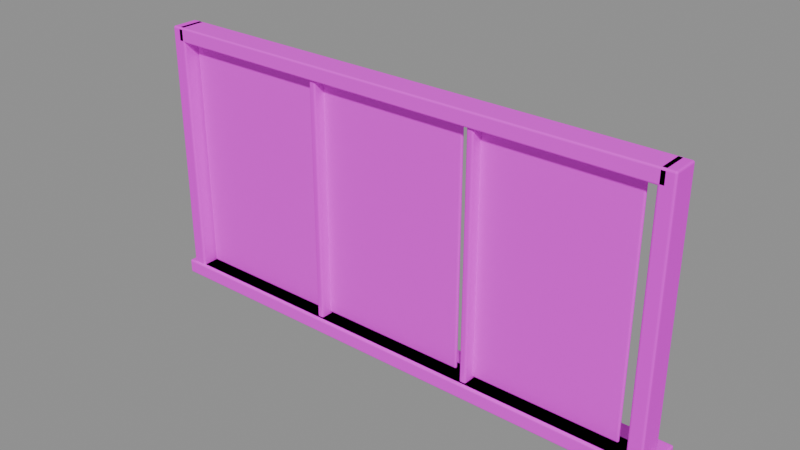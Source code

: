 # Source: window.blend  (saved by Blender 4.5.87; exported with 4.5.12 LTS)
import bpy
from mathutils import Matrix  # noqa: F401  (used for matrix-valued properties, if any)

bpy.ops.wm.read_factory_settings(use_empty=True)
scene = bpy.context.scene
scene.name = '组件_window'

# ---- collections
col_02______window = bpy.data.collections.new('02_游戏输出_window'); scene.collection.children.link(col_02______window)

# ---- images (referenced by path relative to the original .blend; pixels are not part of the script)
import os
ASSET_DIR = os.environ.get("B2B_ASSET_DIR", "")  # directory of the original .blend (textures are referenced by path, not embedded)
HERE = os.path.dirname(os.path.abspath(__file__))  # packed textures are extracted next to this script under _unpacked/

def load_image(name, relpath, width, height, colorspace="sRGB"):
    """Load a texture the original file referenced (path relative to the .blend, or extracted next to this script)."""
    p = next((c for c in (os.path.join(HERE, relpath), os.path.join(ASSET_DIR, relpath)) if relpath and os.path.exists(c)), "")
    if p:
        img = bpy.data.images.load(p, check_existing=True)
        img.name = name
    else:  # same state as the original file: an image datablock whose file is absent (Cycles renders it pink)
        img = bpy.data.images.new(name, width, height)
        img.source = "FILE"
        img.filepath = "//" + (relpath or name)
    img.colorspace_settings.name = colorspace
    return img
img_sea_cabin_timber_8x8_512_png = load_image('sea_cabin_timber_8x8_512.png', 'sea_cabin_timber_8x8_512.png', 1024, 1024, 'sRGB')

# ---- materials (node trees are filled in below, after node groups)
mat_orf2_final_sea_matte = bpy.data.materials.new('ORF2_FINAL_SEA_Matte')
mat_orf2_final_sea_metal = bpy.data.materials.new('ORF2_FINAL_SEA_Metal')

# ---- material node trees
mat_orf2_final_sea_matte.use_nodes = True; mat_orf2_final_sea_matte.node_tree.nodes.clear()
_N = mat_orf2_final_sea_matte.node_tree.nodes; _L = mat_orf2_final_sea_matte.node_tree.links
n0 = _N.new('ShaderNodeBsdfPrincipled'); n0.name = '原理化 BSDF'; n0.location = (0, 0)
n0.inputs[1].default_value = 0.02
n0.inputs[2].default_value = 0.72
n1 = _N.new('ShaderNodeOutputMaterial'); n1.name = '材质输出'; n1.location = (0, 0)
n2 = _N.new('ShaderNodeUVMap'); n2.name = 'UV 贴图'; n2.location = (0, 0)
n2.uv_map = 'PaletteUV'
n3 = _N.new('ShaderNodeTexImage'); n3.name = '图像纹理'; n3.location = (0, 0)
n3.image = img_sea_cabin_timber_8x8_512_png
n3.interpolation = 'Closest'
_L.new(n2.outputs[0], n3.inputs[0])
_L.new(n3.outputs[0], n0.inputs[0])
_L.new(n0.outputs[0], n1.inputs[0])
n1.is_active_output = True
mat_orf2_final_sea_metal.use_nodes = True; mat_orf2_final_sea_metal.node_tree.nodes.clear()
_N = mat_orf2_final_sea_metal.node_tree.nodes; _L = mat_orf2_final_sea_metal.node_tree.links
n0 = _N.new('ShaderNodeBsdfPrincipled'); n0.name = '原理化 BSDF'; n0.location = (0, 0)
n0.inputs[1].default_value = 0.15
n0.inputs[2].default_value = 0.82
n0.inputs[13].default_value = 0.25
n1 = _N.new('ShaderNodeOutputMaterial'); n1.name = '材质输出'; n1.location = (0, 0)
n2 = _N.new('ShaderNodeUVMap'); n2.name = 'UV 贴图'; n2.location = (0, 0)
n2.uv_map = 'PaletteUV'
n3 = _N.new('ShaderNodeTexImage'); n3.name = '图像纹理'; n3.location = (0, 0)
n3.image = img_sea_cabin_timber_8x8_512_png
n3.interpolation = 'Closest'
_L.new(n2.outputs[0], n3.inputs[0])
_L.new(n3.outputs[0], n0.inputs[0])
_L.new(n0.outputs[0], n1.inputs[0])
n1.is_active_output = True

# ---- meshes
me_orf3_window_002 = bpy.data.meshes.new('ORF3_window.002')
me_orf3_window_002.from_pydata([(-2.85, -0.23, 0.0), (2.85, -0.23, 0.0), (2.85, 0.07, 0.0), (-2.85, 0.07, 0.0), (-2.85, -0.23, 0.16), (2.85, -0.23, 0.16), (2.85, 0.07, 0.16), (-2.85, 0.07, 0.16), (-2.85, -0.23, 2.84), (2.85, -0.23, 2.84), (2.85, 0.07, 2.84), (-2.85, 0.07, 2.84), (-2.85, -0.23, 3.0), (2.85, -0.23, 3.0), (2.85, 0.07, 3.0), (-2.85, 0.07, 3.0), (-2.75, -0.0725, 0.175), (-1.05, -0.0725, 0.175), (-1.05, -0.0375, 0.175), (-2.75, -0.0375, 0.175), (-2.75, -0.0725, 2.825), (-1.05, -0.0725, 2.825), (-1.05, -0.0375, 2.825), (-2.75, -0.0375, 2.825), (-0.92, -0.0725, 0.175), (0.78, -0.0725, 0.175), (0.78, -0.0375, 0.175), (-0.92, -0.0375, 0.175), (-0.92, -0.0725, 2.825), (0.78, -0.0725, 2.825), (0.78, -0.0375, 2.825), (-0.92, -0.0375, 2.825), (0.91, -0.0725, 0.175), (2.61, -0.0725, 0.175), (2.61, -0.0375, 0.175), (0.91, -0.0375, 0.175), (0.91, -0.0725, 2.825), (2.61, -0.0725, 2.825), (2.61, -0.0375, 2.825), (0.91, -0.0375, 2.825), (-3.0, -0.25, 0.0), (3.0, -0.25, 0.0), (3.0, 0.25, 0.0), (-3.0, 0.25, 0.0), (-3.0, -0.25, 0.16), (3.0, -0.25, 0.16), (3.0, 0.25, 0.16), (-3.0, 0.25, 0.16)], [], [(0, 3, 2, 1), (0, 1, 5, 4), (1, 2, 6, 5), (2, 3, 7, 6), (3, 0, 4, 7), (4, 5, 6, 7), (8, 11, 10, 9), (8, 9, 13, 12), (9, 10, 14, 13), (10, 11, 15, 14), (11, 8, 12, 15), (12, 13, 14, 15), (16, 19, 18, 17), (16, 17, 21, 20), (17, 18, 22, 21), (18, 19, 23, 22), (19, 16, 20, 23), (20, 21, 22, 23), (24, 27, 26, 25), (24, 25, 29, 28), (25, 26, 30, 29), (26, 27, 31, 30), (27, 24, 28, 31), (28, 29, 30, 31), (32, 35, 34, 33), (32, 33, 37, 36), (33, 34, 38, 37), (34, 35, 39, 38), (35, 32, 36, 39), (36, 37, 38, 39), (40, 43, 42, 41), (40, 41, 45, 44), (41, 42, 46, 45), (42, 43, 47, 46), (43, 40, 44, 47), (44, 45, 46, 47)])
_uv = me_orf3_window_002.uv_layers.new(name='PaletteUV')
_uv.uv.foreach_set('vector', [0.4625, 0.0625, 0.4375, 0.0875, 0.4125, 0.0625, 0.4375, 0.0375, 0.4625, 0.0625, 0.4375, 0.0875, 0.4125, 0.0625, 0.4375, 0.0375, 0.4625, 0.0625, 0.4375, 0.0875, 0.4125, 0.0625, 0.4375, 0.0375, 0.4625, 0.0625, 0.4375, 0.0875, 0.4125, 0.0625, 0.4375, 0.0375, 0.4625, 0.0625, 0.4375, 0.0875, 0.4125, 0.0625, 0.4375, 0.0375, 0.4625, 0.0625, 0.4375, 0.0875, 0.4125, 0.0625, 0.4375, 0.0375, 0.4625, 0.0625, 0.4375, 0.0875, 0.4125, 0.0625, 0.4375, 0.0375, 0.4625, 0.0625, 0.4375, 0.0875, 0.4125, 0.0625, 0.4375, 0.0375, 0.4625, 0.0625, 0.4375, 0.0875, 0.4125, 0.0625, 0.4375, 0.0375, 0.4625, 0.0625, 0.4375, 0.0875, 0.4125, 0.0625, 0.4375, 0.0375, 0.4625, 0.0625, 0.4375, 0.0875, 0.4125, 0.0625, 0.4375, 0.0375, 0.4625, 0.0625, 0.4375, 0.0875, 0.4125, 0.0625, 0.4375, 0.0375, 0.9625, 0.6875, 0.9375, 0.7125, 0.9125, 0.6875, 0.9375, 0.6625, 0.9625, 0.6875, 0.9375, 0.7125, 0.9125, 0.6875, 0.9375, 0.6625, 0.9625, 0.6875, 0.9375, 0.7125, 0.9125, 0.6875, 0.9375, 0.6625, 0.9625, 0.6875, 0.9375, 0.7125, 0.9125, 0.6875, 0.9375, 0.6625, 0.9625, 0.6875, 0.9375, 0.7125, 0.9125, 0.6875, 0.9375, 0.6625, 0.9625, 0.6875, 0.9375, 0.7125, 0.9125, 0.6875, 0.9375, 0.6625, 0.9625, 0.6875, 0.9375, 0.7125, 0.9125, 0.6875, 0.9375, 0.6625, 0.9625, 0.6875, 0.9375, 0.7125, 0.9125, 0.6875, 0.9375, 0.6625, 0.9625, 0.6875, 0.9375, 0.7125, 0.9125, 0.6875, 0.9375, 0.6625, 0.9625, 0.6875, 0.9375, 0.7125, 0.9125, 0.6875, 0.9375, 0.6625, 0.9625, 0.6875, 0.9375, 0.7125, 0.9125, 0.6875, 0.9375, 0.6625, 0.9625, 0.6875, 0.9375, 0.7125, 0.9125, 0.6875, 0.9375, 0.6625, 0.9625, 0.6875, 0.9375, 0.7125, 0.9125, 0.6875, 0.9375, 0.6625, 0.9625, 0.6875, 0.9375, 0.7125, 0.9125, 0.6875, 0.9375, 0.6625, 0.9625, 0.6875, 0.9375, 0.7125, 0.9125, 0.6875, 0.9375, 0.6625, 0.9625, 0.6875, 0.9375, 0.7125, 0.9125, 0.6875, 0.9375, 0.6625, 0.9625, 0.6875, 0.9375, 0.7125, 0.9125, 0.6875, 0.9375, 0.6625, 0.9625, 0.6875, 0.9375, 0.7125, 0.9125, 0.6875, 0.9375, 0.6625, 0.8375, 0.0625, 0.8125, 0.0875, 0.7875, 0.0625, 0.8125, 0.0375, 0.8375, 0.0625, 0.8125, 0.0875, 0.7875, 0.0625, 0.8125, 0.0375, 0.8375, 0.0625, 0.8125, 0.0875, 0.7875, 0.0625, 0.8125, 0.0375, 0.8375, 0.0625, 0.8125, 0.0875, 0.7875, 0.0625, 0.8125, 0.0375, 0.8375, 0.0625, 0.8125, 0.0875, 0.7875, 0.0625, 0.8125, 0.0375, 0.8375, 0.0625, 0.8125, 0.0875, 0.7875, 0.0625, 0.8125, 0.0375])
me_orf3_window_002.materials.append(mat_orf2_final_sea_matte)
me_orf3_window_002.update()
me_orf3_window_003 = bpy.data.meshes.new('ORF3_window.003')
me_orf3_window_003.from_pydata([(-2.93, -0.23, 0.0), (-2.77, -0.23, 0.0), (-2.77, 0.07, 0.0), (-2.93, 0.07, 0.0), (-2.93, -0.23, 3.0), (-2.77, -0.23, 3.0), (-2.77, 0.07, 3.0), (-2.93, 0.07, 3.0), (2.77, -0.23, 0.0), (2.93, -0.23, 0.0), (2.93, 0.07, 0.0), (2.77, 0.07, 0.0), (2.77, -0.23, 3.0), (2.93, -0.23, 3.0), (2.93, 0.07, 3.0), (2.77, 0.07, 3.0), (-0.9875, -0.195, 0.1), (-0.9125, -0.195, 0.1), (-0.9125, -0.015, 0.1), (-0.9875, -0.015, 0.1), (-0.9875, -0.195, 2.9), (-0.9125, -0.195, 2.9), (-0.9125, -0.015, 2.9), (-0.9875, -0.015, 2.9), (0.9125, -0.195, 0.1), (0.9875, -0.195, 0.1), (0.9875, -0.015, 0.1), (0.9125, -0.015, 0.1), (0.9125, -0.195, 2.9), (0.9875, -0.195, 2.9), (0.9875, -0.015, 2.9), (0.9125, -0.015, 2.9)], [], [(0, 3, 2, 1), (0, 1, 5, 4), (1, 2, 6, 5), (2, 3, 7, 6), (3, 0, 4, 7), (4, 5, 6, 7), (8, 11, 10, 9), (8, 9, 13, 12), (9, 10, 14, 13), (10, 11, 15, 14), (11, 8, 12, 15), (12, 13, 14, 15), (16, 19, 18, 17), (16, 17, 21, 20), (17, 18, 22, 21), (18, 19, 23, 22), (19, 16, 20, 23), (20, 21, 22, 23), (24, 27, 26, 25), (24, 25, 29, 28), (25, 26, 30, 29), (26, 27, 31, 30), (27, 24, 28, 31), (28, 29, 30, 31)])
_uv = me_orf3_window_003.uv_layers.new(name='PaletteUV')
_uv.uv.foreach_set('vector', [0.5875, 0.0625, 0.5625, 0.0875, 0.5375, 0.0625, 0.5625, 0.0375, 0.5875, 0.0625, 0.5625, 0.0875, 0.5375, 0.0625, 0.5625, 0.0375, 0.5875, 0.0625, 0.5625, 0.0875, 0.5375, 0.0625, 0.5625, 0.0375, 0.5875, 0.0625, 0.5625, 0.0875, 0.5375, 0.0625, 0.5625, 0.0375, 0.5875, 0.0625, 0.5625, 0.0875, 0.5375, 0.0625, 0.5625, 0.0375, 0.5875, 0.0625, 0.5625, 0.0875, 0.5375, 0.0625, 0.5625, 0.0375, 0.5875, 0.0625, 0.5625, 0.0875, 0.5375, 0.0625, 0.5625, 0.0375, 0.5875, 0.0625, 0.5625, 0.0875, 0.5375, 0.0625, 0.5625, 0.0375, 0.5875, 0.0625, 0.5625, 0.0875, 0.5375, 0.0625, 0.5625, 0.0375, 0.5875, 0.0625, 0.5625, 0.0875, 0.5375, 0.0625, 0.5625, 0.0375, 0.5875, 0.0625, 0.5625, 0.0875, 0.5375, 0.0625, 0.5625, 0.0375, 0.5875, 0.0625, 0.5625, 0.0875, 0.5375, 0.0625, 0.5625, 0.0375, 0.3375, 0.0625, 0.3125, 0.0875, 0.2875, 0.0625, 0.3125, 0.0375, 0.3375, 0.0625, 0.3125, 0.0875, 0.2875, 0.0625, 0.3125, 0.0375, 0.3375, 0.0625, 0.3125, 0.0875, 0.2875, 0.0625, 0.3125, 0.0375, 0.3375, 0.0625, 0.3125, 0.0875, 0.2875, 0.0625, 0.3125, 0.0375, 0.3375, 0.0625, 0.3125, 0.0875, 0.2875, 0.0625, 0.3125, 0.0375, 0.3375, 0.0625, 0.3125, 0.0875, 0.2875, 0.0625, 0.3125, 0.0375, 0.3375, 0.0625, 0.3125, 0.0875, 0.2875, 0.0625, 0.3125, 0.0375, 0.3375, 0.0625, 0.3125, 0.0875, 0.2875, 0.0625, 0.3125, 0.0375, 0.3375, 0.0625, 0.3125, 0.0875, 0.2875, 0.0625, 0.3125, 0.0375, 0.3375, 0.0625, 0.3125, 0.0875, 0.2875, 0.0625, 0.3125, 0.0375, 0.3375, 0.0625, 0.3125, 0.0875, 0.2875, 0.0625, 0.3125, 0.0375, 0.3375, 0.0625, 0.3125, 0.0875, 0.2875, 0.0625, 0.3125, 0.0375])
me_orf3_window_003.materials.append(mat_orf2_final_sea_metal)
me_orf3_window_003.update()

# ---- objects
ob_orf3_______0_001 = bpy.data.objects.new('ORF3_深蓝双联窗_0.001', me_orf3_window_002)
ob_orf3_______1_001 = bpy.data.objects.new('ORF3_深蓝双联窗_1.001', me_orf3_window_003)

# ---- transforms, parenting, visibility, modifiers, constraints
ob_orf3_______0_001.location = (0.0, 0.0, 0.0)
_m = ob_orf3_______0_001.modifiers.new('项目实体柔边_三段', 'BEVEL')
_m.width = 0.02
_m.width_pct = 0.02
_m.segments = 3
ob_orf3_______1_001.location = (0.0, 0.0, 0.0)
_m = ob_orf3_______1_001.modifiers.new('项目实体柔边_三段', 'BEVEL')
_m.width = 0.02
_m.width_pct = 0.02
_m.segments = 3

# ---- collection membership
col_02______window.objects.link(ob_orf3_______0_001)
col_02______window.objects.link(ob_orf3_______1_001)

# ---- scene / render settings (as saved in the file)
scene.frame_start = 1; scene.frame_end = 250; scene.frame_set(1)
scene.render.engine = 'BLENDER_EEVEE_NEXT'
scene.render.image_settings.exr_codec = 'NONE'
scene.render.simplify_subdivision_render = 0
scene.render.simplify_child_particles_render = 0.0
scene.eevee.use_volume_custom_range = False
scene.eevee.use_fast_gi = False
scene.eevee.use_shadows = False
scene.view_settings.white_balance_temperature = 0.0
scene.view_settings.white_balance_tint = 0.0
scene.view_settings.white_balance_whitepoint = (2.97, 0.5193, -0.0414)
bpy.context.view_layer.update()

# ---- added for rendering (the .blend has no active camera and no usable light): camera, sun + grey world if the file has none
cam_auto = bpy.data.cameras.new('AutoCamera')
cam_auto.lens = 50.0
cam_auto.sensor_width = 36.0
cam_auto.clip_end = 1000.0
ob_auto_camera = bpy.data.objects.new('AutoCamera', cam_auto)
scene.collection.objects.link(ob_auto_camera)
ob_auto_camera.location = (6.22381, -7.46858, 6.47905)
ob_auto_camera.rotation_euler = (1.09748, -7.21219e-08, 0.694738)
scene.camera = ob_auto_camera
light_auto_sun = bpy.data.lights.new('AutoSun', 'SUN')
light_auto_sun.energy = 3.0
light_auto_sun.angle = 0.0523599
ob_auto_sun = bpy.data.objects.new('AutoSun', light_auto_sun)
scene.collection.objects.link(ob_auto_sun)
ob_auto_sun.rotation_euler = (0.872665, 0.174533, 0.523599)
if scene.world is None:
    world_auto = bpy.data.worlds.new('AutoWorld')
    world_auto.color = (0.3, 0.3, 0.3)
    scene.world = world_auto
bpy.context.view_layer.update()
